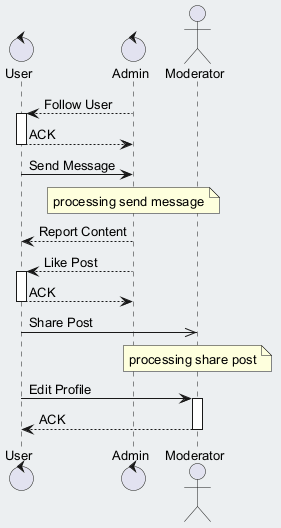

The diagram above was rendered by PlantUML. Its source (embedded in the PNG):
@startuml
skinparam backgroundColor #ECEFF1
skinparam classBackgroundColor #FFFFFF
skinparam classBorderColor #455A64
skinparam defaultFontSize 13
control "User" as U
control "Admin" as A
actor "Moderator" as M
A --> U : Follow User
activate U
U --> A : ACK
deactivate U
U -> A : Send Message
note over A : processing send message
A --> U : Report Content
A --> U : Like Post
activate U
U --> A : ACK
deactivate U
U ->> M : Share Post
note over M : processing share post
U -> M : Edit Profile
activate M
M --> U : ACK
deactivate M
@enduml